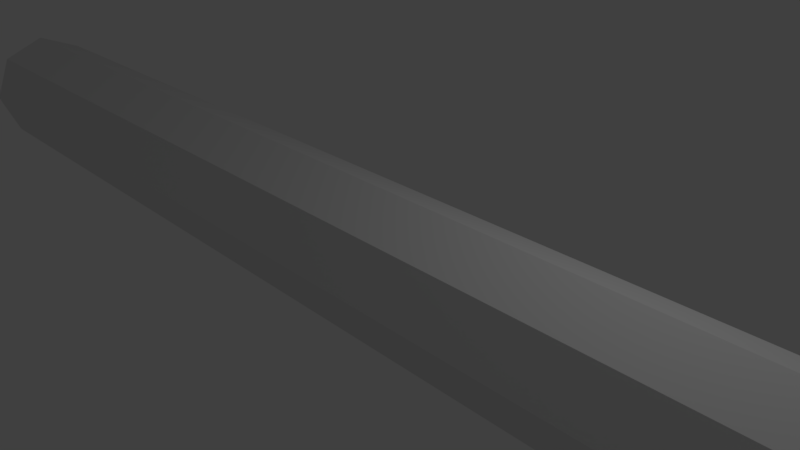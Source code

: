 # Source: Mallet.blend  (saved by Blender 2.79.0; exported with 4.5.12 LTS)
import bpy
from mathutils import Matrix  # noqa: F401  (used for matrix-valued properties, if any)

bpy.ops.wm.read_factory_settings(use_empty=True)
scene = bpy.context.scene
scene.name = 'Scene'

# ---- collections
col_collection_1 = bpy.data.collections.new('Collection 1'); scene.collection.children.link(col_collection_1)

# ---- world
world_world = bpy.data.worlds.new('World'); scene.world = world_world
world_world.color = (0.05088, 0.05088, 0.05088)
world_world.use_sun_shadow = False
world_world.sun_shadow_jitter_overblur = 0.0
world_world.cycles.sampling_method = 'MANUAL'

# ---- cameras
cam_camera = bpy.data.cameras.new('Camera')
cam_camera.clip_end = 100.0
cam_camera.lens = 35.0
cam_camera.sensor_width = 32.0
cam_camera.sensor_height = 18.0
cam_camera.ortho_scale = 7.314
cam_camera.dof.focus_distance = 0.0
cam_camera.dof.aperture_fstop = 128.0

# ---- lights
light_lamp = bpy.data.lights.new('Lamp', 'POINT')
light_lamp.transmission_factor = 0.0
light_lamp.cutoff_distance = 30.0
light_lamp.energy = 100.0
light_lamp.shadow_buffer_clip_start = 1.001
light_lamp.shadow_soft_size = 0.1
light_lamp.shadow_maximum_resolution = 0.006
light_lamp.use_absolute_resolution = True

# ---- meshes
me_cylinder_001 = bpy.data.meshes.new('Cylinder.001')
me_cylinder_001.from_pydata([(0.0, 1.0, -1.0), (0.0, 1.0, 1.0), (0.7071, 0.7071, -1.0), (0.7071, 0.7071, 1.0), (1.0, -4.371e-08, -1.0), (1.0, -4.371e-08, 1.0), (0.7071, -0.7071, -1.0), (0.7071, -0.7071, 1.0), (-8.742e-08, -1.0, -1.0), (-8.742e-08, -1.0, 1.0), (-0.7071, -0.7071, -1.0), (-0.7071, -0.7071, 1.0), (-1.0, 1.192e-08, -1.0), (-1.0, 1.192e-08, 1.0), (-0.7071, 0.7071, -1.0), (-0.7071, 0.7071, 1.0), (0.3536, 0.3536, 1.139), (-5.193e-10, 0.5, 1.139), (0.5, -1.51e-08, 1.139), (0.3536, -0.3536, 1.139), (-4.423e-08, -0.5, 1.139), (-0.3536, -0.3536, 1.139), (-0.5, 1.272e-08, 1.139), (-0.3536, 0.3536, 1.139), (-3.725e-09, 0.5, -1.139), (0.3536, 0.3536, -1.139), (0.5, -2.496e-08, -1.139), (0.3536, -0.3536, -1.139), (-4.744e-08, -0.5, -1.139), (-0.3536, -0.3536, -1.139), (-0.5, 2.86e-09, -1.139), (-0.3536, 0.3536, -1.139)], [], [(0, 1, 3, 2), (2, 3, 5, 4), (4, 5, 7, 6), (6, 7, 9, 8), (8, 9, 11, 10), (10, 11, 13, 12), (9, 7, 19, 20), (12, 13, 15, 14), (14, 15, 1, 0), (2, 4, 26, 25), (16, 17, 23, 22, 21, 20, 19, 18), (15, 13, 22, 23), (5, 3, 16, 18), (11, 9, 20, 21), (1, 15, 23, 17), (3, 1, 17, 16), (7, 5, 18, 19), (13, 11, 21, 22), (24, 25, 26, 27, 28, 29, 30, 31), (8, 10, 29, 28), (14, 0, 24, 31), (0, 2, 25, 24), (4, 6, 27, 26), (10, 12, 30, 29), (6, 8, 28, 27), (12, 14, 31, 30)])
me_cylinder_001.use_remesh_preserve_volume = False
me_cylinder_001.use_remesh_preserve_attributes = False
me_cylinder_001.use_mirror_vertex_groups = False
me_cylinder_001.update()
me_cylinder = bpy.data.meshes.new('Cylinder')
me_cylinder.from_pydata([(0.0, 1.0, -1.0), (0.0, 1.0, 1.0), (0.7071, 0.7071, -1.0), (0.7071, 0.7071, 1.0), (1.0, -4.371e-08, -1.0), (1.0, -4.371e-08, 1.0), (0.7071, -0.7071, -1.0), (0.7071, -0.7071, 1.0), (-8.742e-08, -1.0, -1.0), (-8.742e-08, -1.0, 1.0), (-0.7071, -0.7071, -1.0), (-0.7071, -0.7071, 1.0), (-1.0, 1.192e-08, -1.0), (-1.0, 1.192e-08, 1.0), (-0.7071, 0.7071, -1.0), (-0.7071, 0.7071, 1.0), (8.729e-08, 0.5, -1.021), (0.3536, 0.3536, -1.021), (0.5, -1.813e-08, -1.021), (0.3536, -0.3536, -1.021), (4.358e-08, -0.5, -1.021), (-0.3536, -0.3536, -1.021), (-0.5, 9.688e-09, -1.021), (-0.3536, 0.3536, -1.021), (0.3536, 0.3536, 1.017), (2.91e-08, 0.5, 1.017), (0.5, -1.813e-08, 1.017), (0.3536, -0.3536, 1.017), (-1.461e-08, -0.5, 1.017), (-0.3536, -0.3536, 1.017), (-0.5, 9.688e-09, 1.017), (-0.3536, 0.3536, 1.017)], [], [(0, 1, 3, 2), (2, 3, 5, 4), (4, 5, 7, 6), (6, 7, 9, 8), (8, 9, 11, 10), (10, 11, 13, 12), (7, 5, 26, 27), (12, 13, 15, 14), (14, 15, 1, 0), (2, 4, 18, 17), (16, 17, 18, 19, 20, 21, 22, 23), (8, 10, 21, 20), (14, 0, 16, 23), (0, 2, 17, 16), (4, 6, 19, 18), (10, 12, 22, 21), (6, 8, 20, 19), (12, 14, 23, 22), (24, 25, 31, 30, 29, 28, 27, 26), (13, 11, 29, 30), (9, 7, 27, 28), (15, 13, 30, 31), (5, 3, 24, 26), (11, 9, 28, 29), (1, 15, 31, 25), (3, 1, 25, 24)])
me_cylinder.use_remesh_preserve_volume = False
me_cylinder.use_remesh_preserve_attributes = False
me_cylinder.use_mirror_vertex_groups = False
me_cylinder.update()

# ---- objects
ob_cylinder_001 = bpy.data.objects.new('Cylinder.001', me_cylinder_001)
ob_cylinder = bpy.data.objects.new('Cylinder', me_cylinder)
ob_lamp = bpy.data.objects.new('Lamp', light_lamp)
ob_camera = bpy.data.objects.new('Camera', cam_camera)

# ---- transforms, parenting, visibility, modifiers, constraints
ob_cylinder_001.location = (11.4, -0.02345, 0.003153)
ob_cylinder_001.rotation_euler = (-1.571, 1.571, 0.0)
ob_cylinder_001.scale = (2.881, 2.881, -5.051)
ob_cylinder_001.lineart.crease_threshold = 0.0
ob_cylinder.location = (2.37, 0.0, 0.0)
ob_cylinder.rotation_euler = (-0.0, 1.571, 0.0)
ob_cylinder.scale = (1.0, 1.0, 12.04)
ob_cylinder.lineart.crease_threshold = 0.0
ob_lamp.location = (4.076, 1.005, 5.904)
ob_lamp.rotation_euler = (0.6503, 0.05522, 1.866)
ob_lamp.lock_rotations_4d = False
ob_lamp.empty_display_type = 'ARROWS'
ob_lamp.color = (0.0, 0.0, 0.0, 0.0)
ob_lamp.lineart.crease_threshold = 0.0
ob_camera.location = (7.481, -6.508, 5.344)
ob_camera.rotation_euler = (1.109, 0.0, 0.8149)
ob_camera.lock_rotations_4d = False
ob_camera.empty_display_type = 'ARROWS'
ob_camera.color = (0.0, 0.0, 0.0, 0.0)
ob_camera.display_type = 'WIRE'
ob_camera.lineart.crease_threshold = 0.0

# ---- collection membership
col_collection_1.objects.link(ob_cylinder_001)
col_collection_1.objects.link(ob_cylinder)
col_collection_1.objects.link(ob_lamp)
col_collection_1.objects.link(ob_camera)

# ---- scene / render settings (as saved in the file)
scene.camera = ob_camera
scene.frame_start = 1; scene.frame_end = 250; scene.frame_set(1)
scene.render.engine = 'BLENDER_EEVEE_NEXT'
scene.render.resolution_percentage = 50
scene.render.dither_intensity = 0.0
scene.cycles.use_denoising = False
scene.cycles.samples = 128
scene.cycles.sampling_pattern = 'TABULATED_SOBOL'
scene.cycles.use_adaptive_sampling = False
scene.cycles.use_light_tree = False
scene.cycles.blur_glossy = 0.0
scene.cycles.sample_clamp_indirect = 0.0
scene.view_settings.view_transform = 'Standard'
bpy.context.view_layer.update()
